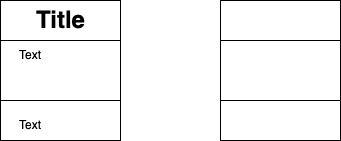

The diagram above was exported from draw.io. Its source (the exported page's mxGraphModel, read from the mxfile embedded in the PNG):
<mxGraphModel dx="1218" dy="645" grid="1" gridSize="10" guides="1" tooltips="1" connect="1" arrows="1" fold="1" page="1" pageScale="1" pageWidth="827" pageHeight="1169" math="0" shadow="0">
  <root>
    <mxCell id="0" />
    <mxCell id="1" parent="0" />
    <mxCell id="14" value="" style="group" vertex="1" connectable="0" parent="1">
      <mxGeometry x="520" y="190" width="340" height="140" as="geometry" />
    </mxCell>
    <mxCell id="4" value="" style="rounded=0;whiteSpace=wrap;html=1;" vertex="1" parent="14">
      <mxGeometry x="220" width="120" height="140" as="geometry" />
    </mxCell>
    <mxCell id="5" value="" style="rounded=0;whiteSpace=wrap;html=1;" vertex="1" parent="14">
      <mxGeometry x="220" y="40" width="120" height="60" as="geometry" />
    </mxCell>
    <mxCell id="13" value="" style="group" vertex="1" connectable="0" parent="14">
      <mxGeometry width="120" height="140" as="geometry" />
    </mxCell>
    <mxCell id="2" value="" style="rounded=0;whiteSpace=wrap;html=1;movable=1;resizable=1;rotatable=1;deletable=1;editable=1;connectable=1;container=0;" vertex="1" parent="13">
      <mxGeometry width="120" height="140" as="geometry" />
    </mxCell>
    <mxCell id="3" value="" style="rounded=0;whiteSpace=wrap;html=1;movable=1;resizable=1;rotatable=1;deletable=1;editable=1;connectable=1;container=0;" vertex="1" parent="13">
      <mxGeometry y="40" width="120" height="60" as="geometry" />
    </mxCell>
    <mxCell id="8" value="Title" style="text;strokeColor=none;fillColor=none;html=1;fontSize=24;fontStyle=1;verticalAlign=middle;align=center;movable=1;resizable=1;rotatable=1;deletable=1;editable=1;connectable=1;container=0;" vertex="1" parent="13">
      <mxGeometry x="10" width="100" height="40" as="geometry" />
    </mxCell>
    <mxCell id="9" value="Text" style="text;html=1;strokeColor=none;fillColor=none;align=center;verticalAlign=middle;whiteSpace=wrap;rounded=0;movable=1;resizable=1;rotatable=1;deletable=1;editable=1;connectable=1;container=0;" vertex="1" parent="13">
      <mxGeometry y="40" width="60" height="30" as="geometry" />
    </mxCell>
    <mxCell id="10" value="Text" style="text;html=1;strokeColor=none;fillColor=none;align=center;verticalAlign=middle;whiteSpace=wrap;rounded=0;movable=1;resizable=1;rotatable=1;deletable=1;editable=1;connectable=1;container=0;" vertex="1" parent="13">
      <mxGeometry y="110" width="60" height="30" as="geometry" />
    </mxCell>
  </root>
</mxGraphModel>